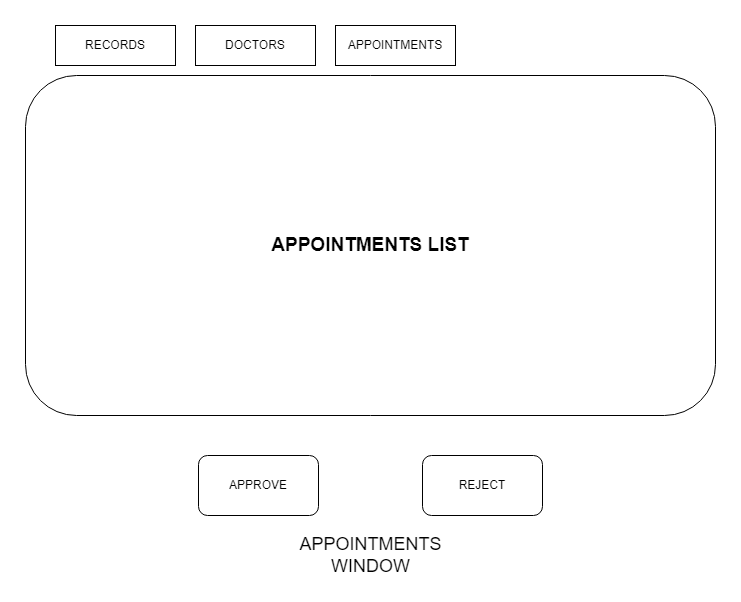

The diagram above was exported from draw.io. Its source (the exported page's mxGraphModel, read from the mxfile embedded in the PNG):
<mxGraphModel dx="1393" dy="766" grid="1" gridSize="10" guides="1" tooltips="1" connect="1" arrows="1" fold="1" page="1" pageScale="1" pageWidth="827" pageHeight="1169" math="0" shadow="0">
  <root>
    <mxCell id="0" />
    <mxCell id="1" parent="0" />
    <mxCell id="2-fd0B-bOjkS9ErArzMs-2" value="&lt;font style=&quot;font-size: 19px;&quot;&gt;&lt;b&gt;APPOINTMENTS&lt;/b&gt;&lt;/font&gt;&lt;b&gt;&lt;font style=&quot;font-size: 19px;&quot;&gt;&amp;nbsp;LIST&lt;/font&gt;&lt;/b&gt;" style="rounded=1;whiteSpace=wrap;html=1;" vertex="1" parent="1">
      <mxGeometry x="70" y="200" width="690" height="340" as="geometry" />
    </mxCell>
    <mxCell id="2-fd0B-bOjkS9ErArzMs-3" value="APPROVE" style="rounded=1;whiteSpace=wrap;html=1;" vertex="1" parent="1">
      <mxGeometry x="243" y="580" width="120" height="60" as="geometry" />
    </mxCell>
    <mxCell id="2-fd0B-bOjkS9ErArzMs-4" value="REJECT" style="rounded=1;whiteSpace=wrap;html=1;" vertex="1" parent="1">
      <mxGeometry x="467" y="580" width="120" height="60" as="geometry" />
    </mxCell>
    <mxCell id="2-fd0B-bOjkS9ErArzMs-6" value="RECORDS" style="rounded=0;whiteSpace=wrap;html=1;" vertex="1" parent="1">
      <mxGeometry x="100" y="150" width="120" height="40" as="geometry" />
    </mxCell>
    <mxCell id="2-fd0B-bOjkS9ErArzMs-7" value="DOCTORS" style="rounded=0;whiteSpace=wrap;html=1;" vertex="1" parent="1">
      <mxGeometry x="240" y="150" width="120" height="40" as="geometry" />
    </mxCell>
    <mxCell id="2-fd0B-bOjkS9ErArzMs-8" value="APPOINTMENTS" style="rounded=0;whiteSpace=wrap;html=1;" vertex="1" parent="1">
      <mxGeometry x="380" y="150" width="120" height="40" as="geometry" />
    </mxCell>
    <mxCell id="2-fd0B-bOjkS9ErArzMs-9" value="&lt;span style=&quot;text-wrap: wrap;&quot;&gt;&lt;font style=&quot;font-size: 18px;&quot;&gt;APPOINTMENTS WINDOW&lt;/font&gt;&lt;/span&gt;" style="text;html=1;align=center;verticalAlign=middle;resizable=0;points=[];autosize=1;strokeColor=none;fillColor=none;" vertex="1" parent="1">
      <mxGeometry x="290" y="660" width="250" height="40" as="geometry" />
    </mxCell>
  </root>
</mxGraphModel>